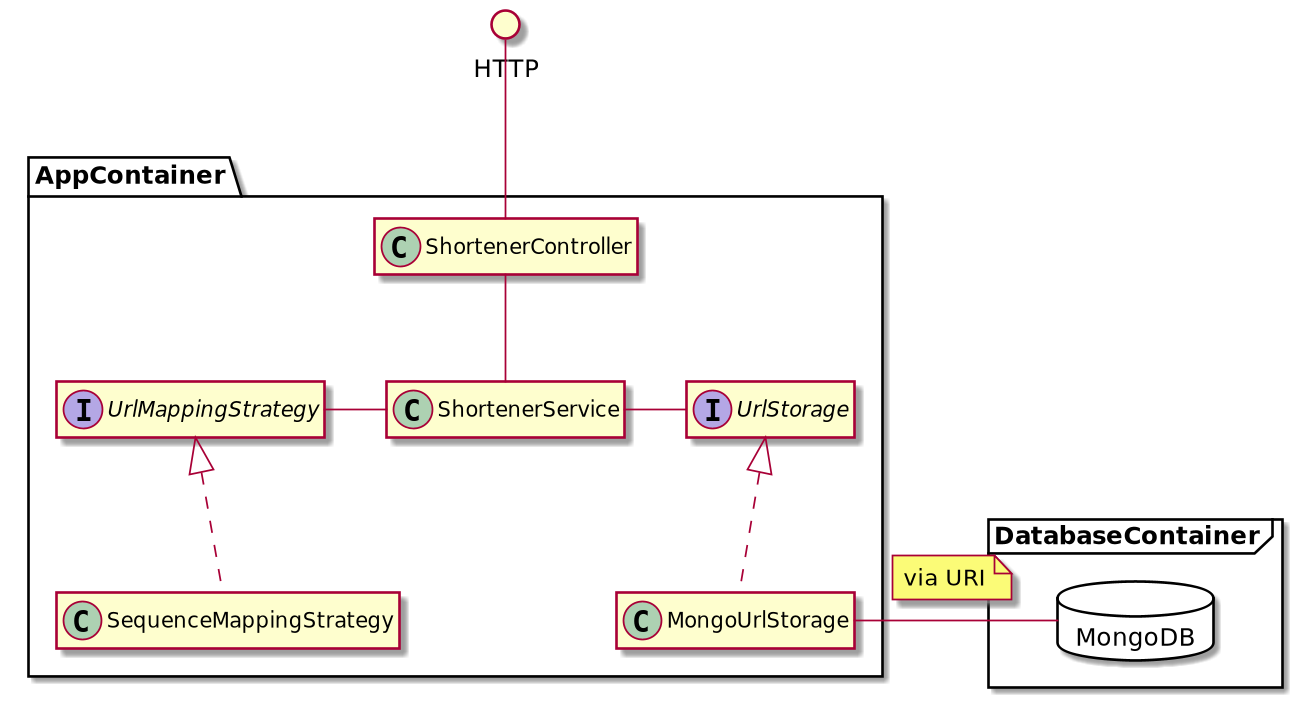

The diagram above was rendered by PlantUML. Its source (embedded in the PNG):
@startuml

allowmixing
hide members

package DatabaseContainer <<Frame>> {
  package MongoDB <<Database>> {
  }
}

package AppContainer {
class "ShortenerController" as c
class "ShortenerService" as s

interface "UrlStorage" as us
class MongoUrlStorage implements us

interface "UrlMappingStrategy" as ums
class "SequenceMappingStrategy" as sms implements ums

c -- s
s - us
ums - s

MongoDB - MongoUrlStorage
note on link: via URI
}

() HTTP
HTTP -- c

@enduml